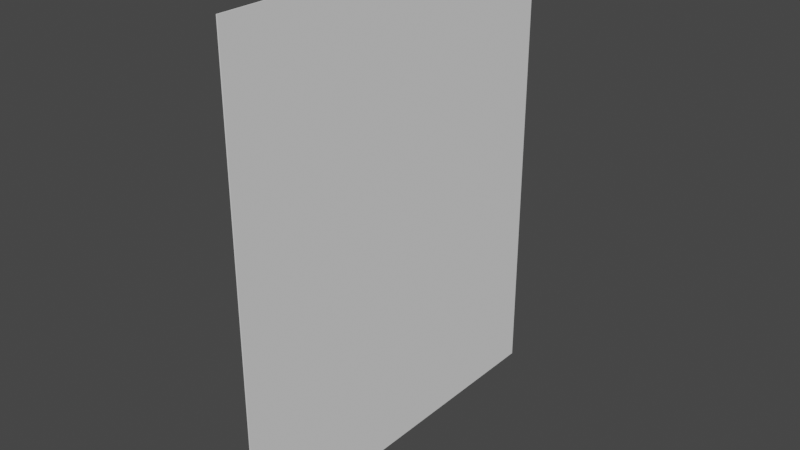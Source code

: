 # Source: SM_Calendar.blend  (saved by Blender 3.2.14; exported with 4.5.12 LTS)
import bpy
from mathutils import Matrix  # noqa: F401  (used for matrix-valued properties, if any)

bpy.ops.wm.read_factory_settings(use_empty=True)
scene = bpy.context.scene
scene.name = 'Scene'

# ---- world
world_world = bpy.data.worlds.new('World'); scene.world = world_world
world_world.use_nodes = True; world_world.node_tree.nodes.clear()
_N = world_world.node_tree.nodes; _L = world_world.node_tree.links
n0 = _N.new('ShaderNodeOutputWorld'); n0.name = 'World Output'; n0.location = (300, 300)
n1 = _N.new('ShaderNodeBackground'); n1.name = 'Background'; n1.location = (10, 300)
n1.inputs[0].default_value = (0.05088, 0.05088, 0.05088, 1.0)
_L.new(n1.outputs[0], n0.inputs[0])
n0.is_active_output = True
world_world.color = (0.05088, 0.05088, 0.05088)
world_world.use_sun_shadow = False
world_world.sun_shadow_jitter_overblur = 0.0

# ---- meshes
me_plane_004 = bpy.data.meshes.new('Plane.004')
me_plane_004.from_pydata([(-0.1878, -0.2287, 0.0009803), (0.1878, -0.2287, 0.0009803), (-0.1878, 0.2287, 0.0009803), (0.1878, 0.2287, 0.0009803), (-0.1878, 0.2287, 1.52e-06), (-0.1878, -0.2287, 1.52e-06), (0.1878, -0.2287, 1.519e-06), (0.1878, 0.2287, 1.519e-06)], [], [(0, 1, 3, 2), (5, 4, 7, 6), (1, 6, 7, 3), (2, 4, 5, 0), (3, 7, 4, 2), (0, 5, 6, 1)])
_uv = me_plane_004.uv_layers.new(name='UVMap')
_uv.uv.foreach_set('vector', [0.0, 0.0, 1.0, 0.0, 1.0, 1.0, 0.0, 1.0, 0.0, 0.0, 0.0, 1.0, 1.0, 1.0, 1.0, 0.0, 1.0, 0.0, 1.0, 0.0, 1.0, 1.0, 1.0, 1.0, 0.0, 1.0, 0.0, 1.0, 0.0, 0.0, 0.0, 0.0, 1.0, 1.0, 1.0, 1.0, 0.0, 1.0, 0.0, 1.0, 0.0, 0.0, 0.0, 0.0, 1.0, 0.0, 1.0, 0.0])
me_plane_004.update()

# ---- objects
ob_sm_calendar = bpy.data.objects.new('SM_Calendar', me_plane_004)

# ---- transforms, parenting, visibility, modifiers, constraints
ob_sm_calendar.location = (-1.953, -0.9876, 1.523)
ob_sm_calendar.rotation_euler = (1.571, -0.0, 1.571)

# ---- collection membership
scene.collection.objects.link(ob_sm_calendar)

# ---- scene / render settings (as saved in the file)
scene.frame_start = 1; scene.frame_end = 250; scene.frame_set(1)
scene.render.engine = 'BLENDER_EEVEE_NEXT'
scene.cycles.sampling_pattern = 'TABULATED_SOBOL'
scene.cycles.use_light_tree = False
scene.view_settings.view_transform = 'Filmic'
bpy.context.view_layer.update()

# ---- added for rendering (the .blend has no active camera and no usable light): camera, sun
cam_auto = bpy.data.cameras.new('AutoCamera')
cam_auto.lens = 50.0
cam_auto.sensor_width = 36.0
cam_auto.clip_end = 1000.0
ob_auto_camera = bpy.data.objects.new('AutoCamera', cam_auto)
scene.collection.objects.link(ob_auto_camera)
ob_auto_camera.location = (-1.40478, -1.64454, 1.96066)
ob_auto_camera.rotation_euler = (1.09748, -7.21219e-08, 0.694738)
scene.camera = ob_auto_camera
light_auto_sun = bpy.data.lights.new('AutoSun', 'SUN')
light_auto_sun.energy = 3.0
light_auto_sun.angle = 0.0523599
ob_auto_sun = bpy.data.objects.new('AutoSun', light_auto_sun)
scene.collection.objects.link(ob_auto_sun)
ob_auto_sun.rotation_euler = (0.872665, 0.174533, 0.523599)
bpy.context.view_layer.update()
